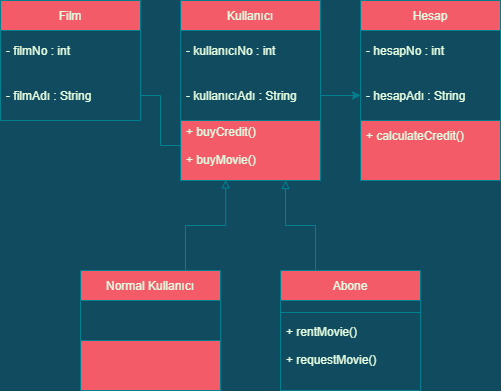

The diagram above was exported from draw.io. Its source (the exported page's mxGraphModel, read from the mxfile embedded in the PNG):
<mxGraphModel dx="1038" dy="547" grid="1" gridSize="10" guides="1" tooltips="1" connect="1" arrows="1" fold="1" page="1" pageScale="1" pageWidth="827" pageHeight="1169" background="#114B5F" math="0" shadow="0">
  <root>
    <mxCell id="0" />
    <mxCell id="1" parent="0" />
    <mxCell id="xzlxjw9009eV5ANfBcr3-1" value="Kullanıcı" style="swimlane;fontStyle=0;childLayout=stackLayout;horizontal=1;startSize=30;horizontalStack=0;resizeParent=1;resizeParentMax=0;resizeLast=0;collapsible=1;marginBottom=0;fillColor=#F45B69;strokeColor=#028090;fontColor=#E4FDE1;" vertex="1" parent="1">
      <mxGeometry x="320" y="130" width="140" height="120" as="geometry" />
    </mxCell>
    <mxCell id="xzlxjw9009eV5ANfBcr3-2" value="- kullanıcıNo : int" style="text;strokeColor=none;fillColor=none;align=left;verticalAlign=middle;spacingLeft=4;spacingRight=4;overflow=hidden;points=[[0,0.5],[1,0.5]];portConstraint=eastwest;rotatable=0;fontColor=#E4FDE1;" vertex="1" parent="xzlxjw9009eV5ANfBcr3-1">
      <mxGeometry y="30" width="140" height="40" as="geometry" />
    </mxCell>
    <mxCell id="xzlxjw9009eV5ANfBcr3-3" value="- kullanıcıAdı : String" style="text;strokeColor=none;fillColor=none;align=left;verticalAlign=middle;spacingLeft=4;spacingRight=4;overflow=hidden;points=[[0,0.5],[1,0.5]];portConstraint=eastwest;rotatable=0;fontColor=#E4FDE1;" vertex="1" parent="xzlxjw9009eV5ANfBcr3-1">
      <mxGeometry y="70" width="140" height="50" as="geometry" />
    </mxCell>
    <mxCell id="xzlxjw9009eV5ANfBcr3-5" value="Film" style="swimlane;fontStyle=0;childLayout=stackLayout;horizontal=1;startSize=30;horizontalStack=0;resizeParent=1;resizeParentMax=0;resizeLast=0;collapsible=1;marginBottom=0;fillColor=#F45B69;strokeColor=#028090;fontColor=#E4FDE1;" vertex="1" parent="1">
      <mxGeometry x="140" y="130" width="140" height="120" as="geometry" />
    </mxCell>
    <mxCell id="xzlxjw9009eV5ANfBcr3-6" value="- filmNo : int" style="text;strokeColor=none;fillColor=none;align=left;verticalAlign=middle;spacingLeft=4;spacingRight=4;overflow=hidden;points=[[0,0.5],[1,0.5]];portConstraint=eastwest;rotatable=0;fontColor=#E4FDE1;" vertex="1" parent="xzlxjw9009eV5ANfBcr3-5">
      <mxGeometry y="30" width="140" height="40" as="geometry" />
    </mxCell>
    <mxCell id="xzlxjw9009eV5ANfBcr3-7" value="- filmAdı : String" style="text;strokeColor=none;fillColor=none;align=left;verticalAlign=middle;spacingLeft=4;spacingRight=4;overflow=hidden;points=[[0,0.5],[1,0.5]];portConstraint=eastwest;rotatable=0;fontColor=#E4FDE1;" vertex="1" parent="xzlxjw9009eV5ANfBcr3-5">
      <mxGeometry y="70" width="140" height="50" as="geometry" />
    </mxCell>
    <mxCell id="xzlxjw9009eV5ANfBcr3-9" value="Normal Kullanıcı" style="swimlane;fontStyle=0;childLayout=stackLayout;horizontal=1;startSize=30;horizontalStack=0;resizeParent=1;resizeParentMax=0;resizeLast=0;collapsible=1;marginBottom=0;fillColor=#F45B69;strokeColor=#028090;fontColor=#E4FDE1;" vertex="1" parent="1">
      <mxGeometry x="220" y="400" width="140" height="70" as="geometry" />
    </mxCell>
    <mxCell id="xzlxjw9009eV5ANfBcr3-13" value="Abone" style="swimlane;fontStyle=0;childLayout=stackLayout;horizontal=1;startSize=30;horizontalStack=0;resizeParent=1;resizeParentMax=0;resizeLast=0;collapsible=1;marginBottom=0;fillColor=#F45B69;strokeColor=#028090;fontColor=#E4FDE1;" vertex="1" parent="1">
      <mxGeometry x="420" y="400" width="140" height="120" as="geometry" />
    </mxCell>
    <mxCell id="xzlxjw9009eV5ANfBcr3-29" value="+ rentMovie()&#10;&#10;+ requestMovie()" style="text;strokeColor=none;fillColor=none;align=left;verticalAlign=middle;spacingLeft=4;spacingRight=4;overflow=hidden;points=[[0,0.5],[1,0.5]];portConstraint=eastwest;rotatable=0;fontColor=#E4FDE1;" vertex="1" parent="xzlxjw9009eV5ANfBcr3-13">
      <mxGeometry y="30" width="140" height="90" as="geometry" />
    </mxCell>
    <mxCell id="xzlxjw9009eV5ANfBcr3-32" value="" style="endArrow=none;html=1;rounded=0;strokeColor=#028090;fontColor=#E4FDE1;labelBackgroundColor=#114B5F;" edge="1" parent="xzlxjw9009eV5ANfBcr3-13">
      <mxGeometry width="50" height="50" relative="1" as="geometry">
        <mxPoint y="42" as="sourcePoint" />
        <mxPoint x="140" y="42" as="targetPoint" />
      </mxGeometry>
    </mxCell>
    <mxCell id="xzlxjw9009eV5ANfBcr3-17" value="Hesap" style="swimlane;fontStyle=0;childLayout=stackLayout;horizontal=1;startSize=30;horizontalStack=0;resizeParent=1;resizeParentMax=0;resizeLast=0;collapsible=1;marginBottom=0;fillColor=#F45B69;strokeColor=#028090;fontColor=#E4FDE1;" vertex="1" parent="1">
      <mxGeometry x="500" y="130" width="140" height="120" as="geometry" />
    </mxCell>
    <mxCell id="xzlxjw9009eV5ANfBcr3-18" value="- hesapNo : int" style="text;strokeColor=none;fillColor=none;align=left;verticalAlign=middle;spacingLeft=4;spacingRight=4;overflow=hidden;points=[[0,0.5],[1,0.5]];portConstraint=eastwest;rotatable=0;fontColor=#E4FDE1;" vertex="1" parent="xzlxjw9009eV5ANfBcr3-17">
      <mxGeometry y="30" width="140" height="40" as="geometry" />
    </mxCell>
    <mxCell id="xzlxjw9009eV5ANfBcr3-19" value="- hesapAdı : String" style="text;strokeColor=none;fillColor=none;align=left;verticalAlign=middle;spacingLeft=4;spacingRight=4;overflow=hidden;points=[[0,0.5],[1,0.5]];portConstraint=eastwest;rotatable=0;fontColor=#E4FDE1;" vertex="1" parent="xzlxjw9009eV5ANfBcr3-17">
      <mxGeometry y="70" width="140" height="50" as="geometry" />
    </mxCell>
    <mxCell id="xzlxjw9009eV5ANfBcr3-22" value="" style="rounded=0;whiteSpace=wrap;html=1;fillColor=#F45B69;strokeColor=#028090;fontColor=#E4FDE1;" vertex="1" parent="1">
      <mxGeometry x="320" y="250" width="140" height="60" as="geometry" />
    </mxCell>
    <mxCell id="xzlxjw9009eV5ANfBcr3-27" value="+ buyCredit()&#10;&#10;+ buyMovie() " style="text;strokeColor=none;fillColor=none;align=left;verticalAlign=middle;spacingLeft=4;spacingRight=4;overflow=hidden;points=[[0,0.5],[1,0.5]];portConstraint=eastwest;rotatable=0;fontColor=#E4FDE1;" vertex="1" parent="1">
      <mxGeometry x="320" y="250" width="90" height="50" as="geometry" />
    </mxCell>
    <mxCell id="xzlxjw9009eV5ANfBcr3-28" value="" style="rounded=0;whiteSpace=wrap;html=1;fillColor=#F45B69;strokeColor=#028090;fontColor=#E4FDE1;" vertex="1" parent="1">
      <mxGeometry x="220" y="470" width="140" height="50" as="geometry" />
    </mxCell>
    <mxCell id="xzlxjw9009eV5ANfBcr3-33" value="" style="rounded=0;whiteSpace=wrap;html=1;fillColor=#F45B69;strokeColor=#028090;fontColor=#E4FDE1;" vertex="1" parent="1">
      <mxGeometry x="500" y="250" width="140" height="60" as="geometry" />
    </mxCell>
    <mxCell id="xzlxjw9009eV5ANfBcr3-34" value="+ calculateCredit()" style="text;strokeColor=none;fillColor=none;align=left;verticalAlign=middle;spacingLeft=4;spacingRight=4;overflow=hidden;points=[[0,0.5],[1,0.5]];portConstraint=eastwest;rotatable=0;fontColor=#E4FDE1;" vertex="1" parent="1">
      <mxGeometry x="500" y="250" width="140" height="30" as="geometry" />
    </mxCell>
    <mxCell id="xzlxjw9009eV5ANfBcr3-35" value="" style="endArrow=block;html=1;rounded=0;edgeStyle=orthogonalEdgeStyle;endFill=0;exitX=0.75;exitY=0;exitDx=0;exitDy=0;entryX=0.323;entryY=0.99;entryDx=0;entryDy=0;entryPerimeter=0;strokeColor=#028090;fontColor=#E4FDE1;labelBackgroundColor=#114B5F;" edge="1" parent="1" source="xzlxjw9009eV5ANfBcr3-9" target="xzlxjw9009eV5ANfBcr3-22">
      <mxGeometry width="50" height="50" relative="1" as="geometry">
        <mxPoint x="390" y="280" as="sourcePoint" />
        <mxPoint x="440" y="230" as="targetPoint" />
      </mxGeometry>
    </mxCell>
    <mxCell id="xzlxjw9009eV5ANfBcr3-36" value="" style="endArrow=block;html=1;rounded=0;edgeStyle=orthogonalEdgeStyle;endFill=0;exitX=0.25;exitY=0;exitDx=0;exitDy=0;entryX=0.75;entryY=1;entryDx=0;entryDy=0;strokeColor=#028090;fontColor=#E4FDE1;labelBackgroundColor=#114B5F;" edge="1" parent="1" source="xzlxjw9009eV5ANfBcr3-13" target="xzlxjw9009eV5ANfBcr3-22">
      <mxGeometry width="50" height="50" relative="1" as="geometry">
        <mxPoint x="390" y="280" as="sourcePoint" />
        <mxPoint x="440" y="230" as="targetPoint" />
      </mxGeometry>
    </mxCell>
    <mxCell id="xzlxjw9009eV5ANfBcr3-37" value="" style="endArrow=classic;html=1;rounded=0;exitX=1;exitY=0.5;exitDx=0;exitDy=0;entryX=0;entryY=0.5;entryDx=0;entryDy=0;strokeColor=#028090;fontColor=#E4FDE1;labelBackgroundColor=#114B5F;" edge="1" parent="1" source="xzlxjw9009eV5ANfBcr3-3" target="xzlxjw9009eV5ANfBcr3-19">
      <mxGeometry width="50" height="50" relative="1" as="geometry">
        <mxPoint x="390" y="280" as="sourcePoint" />
        <mxPoint x="440" y="230" as="targetPoint" />
      </mxGeometry>
    </mxCell>
    <mxCell id="xzlxjw9009eV5ANfBcr3-38" value="" style="endArrow=none;html=1;rounded=0;exitX=1;exitY=0.5;exitDx=0;exitDy=0;edgeStyle=orthogonalEdgeStyle;entryX=0;entryY=0.5;entryDx=0;entryDy=0;strokeColor=#028090;fontColor=#E4FDE1;labelBackgroundColor=#114B5F;" edge="1" parent="1" source="xzlxjw9009eV5ANfBcr3-7" target="xzlxjw9009eV5ANfBcr3-27">
      <mxGeometry width="50" height="50" relative="1" as="geometry">
        <mxPoint x="390" y="280" as="sourcePoint" />
        <mxPoint x="440" y="230" as="targetPoint" />
      </mxGeometry>
    </mxCell>
  </root>
</mxGraphModel>